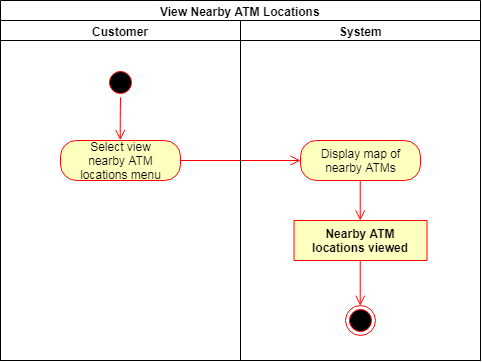

The diagram above was exported from draw.io. Its source (the exported page's mxGraphModel, read from the mxfile embedded in the PNG):
<mxGraphModel dx="852" dy="341" grid="1" gridSize="10" guides="1" tooltips="1" connect="1" arrows="1" fold="1" page="1" pageScale="1" pageWidth="850" pageHeight="1100" math="0" shadow="0">
  <root>
    <mxCell id="gEX-qsoe9eSUf2ypRzzp-0" />
    <mxCell id="gEX-qsoe9eSUf2ypRzzp-1" parent="gEX-qsoe9eSUf2ypRzzp-0" />
    <mxCell id="3zpm9qkD2ceEcSQ2R5mN-0" value="View Nearby ATM Locations" style="swimlane;html=1;childLayout=stackLayout;resizeParent=1;resizeParentMax=0;startSize=20;" vertex="1" parent="gEX-qsoe9eSUf2ypRzzp-1">
      <mxGeometry x="200" width="480" height="360" as="geometry" />
    </mxCell>
    <mxCell id="3zpm9qkD2ceEcSQ2R5mN-1" value="Customer" style="swimlane;html=1;startSize=20;" vertex="1" parent="3zpm9qkD2ceEcSQ2R5mN-0">
      <mxGeometry y="20" width="240" height="340" as="geometry" />
    </mxCell>
    <mxCell id="3zpm9qkD2ceEcSQ2R5mN-2" value="" style="ellipse;html=1;shape=startState;fillColor=#000000;strokeColor=#ff0000;" vertex="1" parent="3zpm9qkD2ceEcSQ2R5mN-1">
      <mxGeometry x="105" y="47" width="30" height="30" as="geometry" />
    </mxCell>
    <mxCell id="3zpm9qkD2ceEcSQ2R5mN-3" value="" style="edgeStyle=orthogonalEdgeStyle;html=1;verticalAlign=bottom;endArrow=open;endSize=8;strokeColor=#ff0000;entryX=0.5;entryY=0;entryDx=0;entryDy=0;" edge="1" parent="3zpm9qkD2ceEcSQ2R5mN-1" source="3zpm9qkD2ceEcSQ2R5mN-2" target="3zpm9qkD2ceEcSQ2R5mN-4">
      <mxGeometry relative="1" as="geometry">
        <mxPoint x="120" y="124" as="targetPoint" />
      </mxGeometry>
    </mxCell>
    <mxCell id="3zpm9qkD2ceEcSQ2R5mN-4" value="Select view&lt;br&gt;nearby ATM&lt;br&gt;locations menu" style="rounded=1;whiteSpace=wrap;html=1;arcSize=40;fontColor=#000000;fillColor=#ffffc0;strokeColor=#ff0000;" vertex="1" parent="3zpm9qkD2ceEcSQ2R5mN-1">
      <mxGeometry x="60" y="120" width="120" height="40" as="geometry" />
    </mxCell>
    <mxCell id="3zpm9qkD2ceEcSQ2R5mN-5" value="" style="edgeStyle=orthogonalEdgeStyle;html=1;verticalAlign=bottom;endArrow=open;endSize=8;strokeColor=#ff0000;" edge="1" parent="3zpm9qkD2ceEcSQ2R5mN-0" source="3zpm9qkD2ceEcSQ2R5mN-4" target="3zpm9qkD2ceEcSQ2R5mN-7">
      <mxGeometry relative="1" as="geometry">
        <mxPoint x="120" y="244" as="targetPoint" />
      </mxGeometry>
    </mxCell>
    <mxCell id="3zpm9qkD2ceEcSQ2R5mN-6" value="System&lt;br&gt;" style="swimlane;html=1;startSize=20;" vertex="1" parent="3zpm9qkD2ceEcSQ2R5mN-0">
      <mxGeometry x="240" y="20" width="240" height="340" as="geometry">
        <mxRectangle x="240" y="20" width="70" height="870" as="alternateBounds" />
      </mxGeometry>
    </mxCell>
    <mxCell id="3zpm9qkD2ceEcSQ2R5mN-7" value="Display map of nearby ATMs" style="rounded=1;whiteSpace=wrap;html=1;arcSize=40;fontColor=#000000;fillColor=#ffffc0;strokeColor=#ff0000;" vertex="1" parent="3zpm9qkD2ceEcSQ2R5mN-6">
      <mxGeometry x="60" y="120" width="120" height="40" as="geometry" />
    </mxCell>
    <mxCell id="3zpm9qkD2ceEcSQ2R5mN-8" value="Nearby ATM&lt;br&gt;locations viewed" style="swimlane;html=1;fontStyle=1;align=center;verticalAlign=middle;childLayout=stackLayout;horizontal=1;startSize=60;horizontalStack=0;resizeParent=0;resizeLast=1;container=0;fontColor=#000000;collapsible=0;rounded=1;arcSize=30;strokeColor=#ff0000;fillColor=#ffffc0;swimlaneFillColor=#ffffc0;" vertex="1" parent="3zpm9qkD2ceEcSQ2R5mN-6">
      <mxGeometry x="53.5" y="200" width="133" height="40" as="geometry" />
    </mxCell>
    <mxCell id="3zpm9qkD2ceEcSQ2R5mN-9" value="" style="ellipse;html=1;shape=endState;fillColor=#000000;strokeColor=#ff0000;" vertex="1" parent="3zpm9qkD2ceEcSQ2R5mN-6">
      <mxGeometry x="105" y="285" width="30" height="30" as="geometry" />
    </mxCell>
    <mxCell id="3zpm9qkD2ceEcSQ2R5mN-10" value="" style="edgeStyle=orthogonalEdgeStyle;html=1;verticalAlign=bottom;endArrow=open;endSize=8;strokeColor=#ff0000;entryX=0.5;entryY=0;entryDx=0;entryDy=0;" edge="1" parent="3zpm9qkD2ceEcSQ2R5mN-6" source="3zpm9qkD2ceEcSQ2R5mN-8" target="3zpm9qkD2ceEcSQ2R5mN-9">
      <mxGeometry relative="1" as="geometry">
        <mxPoint x="129.8571428571429" y="210.28571428571428" as="targetPoint" />
        <Array as="points" />
        <mxPoint x="120" y="244" as="sourcePoint" />
      </mxGeometry>
    </mxCell>
    <mxCell id="3zpm9qkD2ceEcSQ2R5mN-15" value="" style="edgeStyle=orthogonalEdgeStyle;html=1;verticalAlign=bottom;endArrow=open;endSize=8;strokeColor=#ff0000;" edge="1" parent="3zpm9qkD2ceEcSQ2R5mN-6" source="3zpm9qkD2ceEcSQ2R5mN-7" target="3zpm9qkD2ceEcSQ2R5mN-8">
      <mxGeometry relative="1" as="geometry">
        <mxPoint x="300" y="144" as="targetPoint" />
        <Array as="points" />
      </mxGeometry>
    </mxCell>
  </root>
</mxGraphModel>